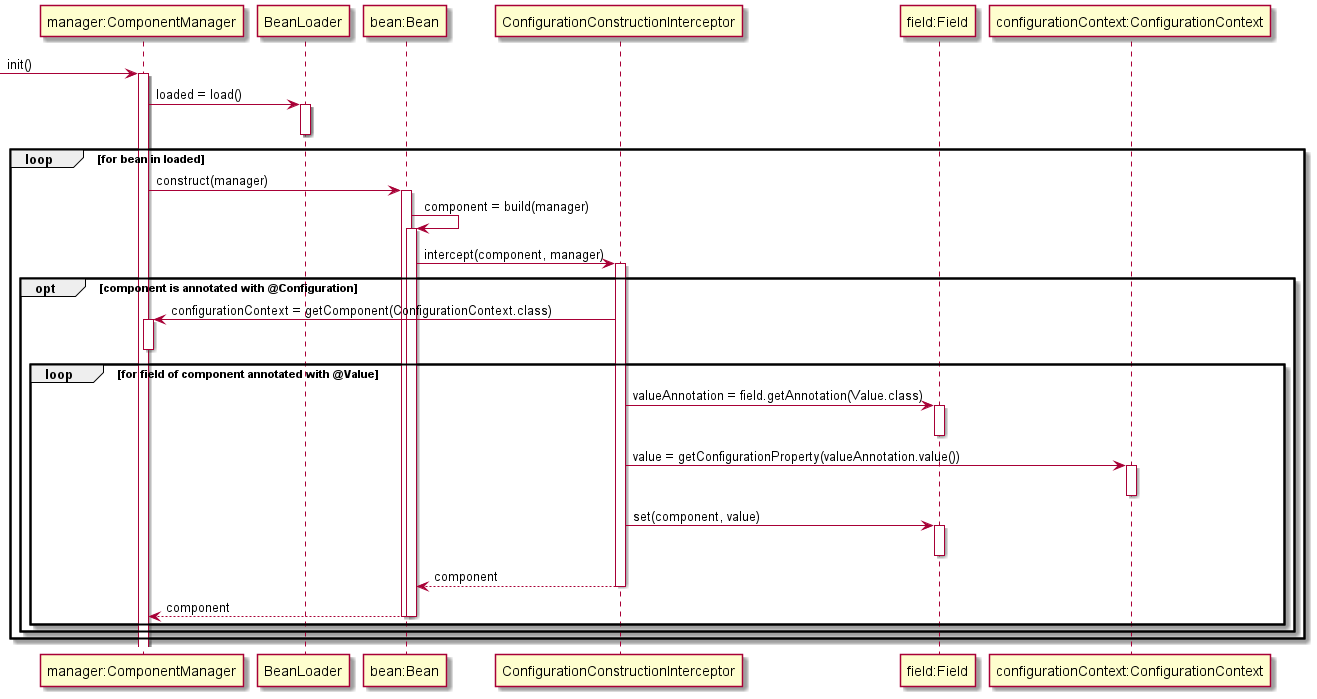

The diagram above was rendered by PlantUML. Its source (embedded in the PNG):
@startuml extenalized configuration

participant compMan as "manager:ComponentManager"
participant BeanLoader as loader
participant bean as "bean:Bean"
participant ConfigurationConstructionInterceptor as configInter
participant field as "field:Field"
participant "configurationContext:ConfigurationContext" as configCtx


[-> compMan: init()
activate compMan
compMan -> loader: loaded = load()
activate loader
deactivate loader
loop for bean in loaded
  compMan -> bean: construct(manager)
  activate bean
  bean -> bean: component = build(manager)
  activate bean
  bean -> configInter: intercept(component, manager)
  activate configInter
  opt component is annotated with @Configuration
    configInter -> compMan: configurationContext = getComponent(ConfigurationContext.class)
    activate compMan
    deactivate compMan
    loop for field of component annotated with @Value
      configInter -> field: valueAnnotation = field.getAnnotation(Value.class)
      activate field
      deactivate field
      configInter -> configCtx: value = getConfigurationProperty(valueAnnotation.value())
      activate configCtx
      deactivate configCtx
      configInter -> field: set(component, value)
      activate field
      deactivate field
      configInter --> bean: component
      deactivate configInter
      bean --> compMan: component
      deactivate bean
      deactivate bean
    end
  end
end

@enduml